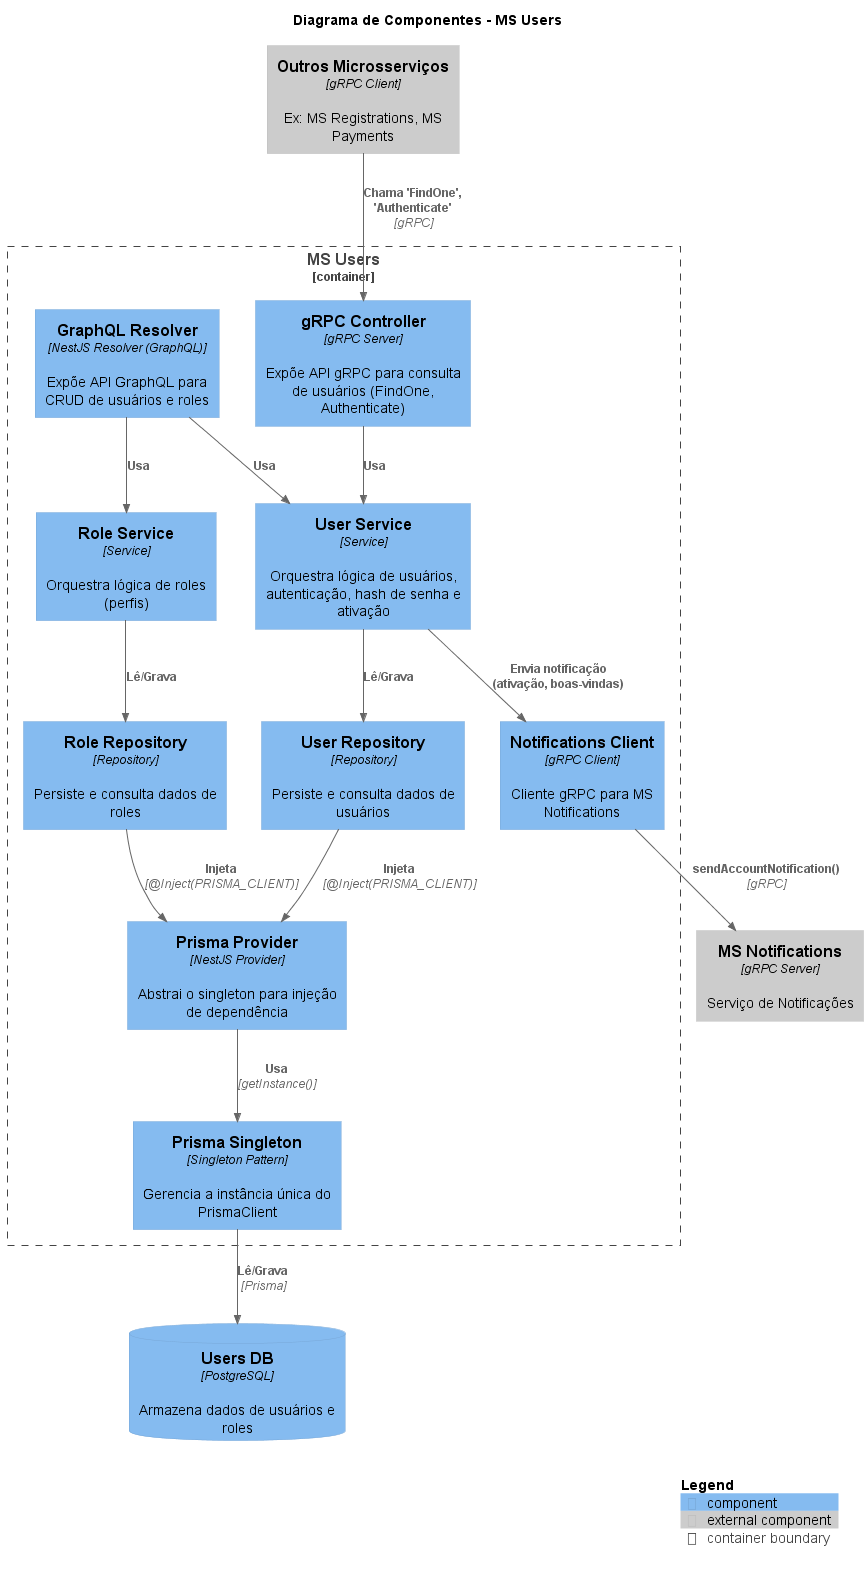

The diagram above was rendered by PlantUML. Its source (embedded in the PNG):
@startuml
!include https://raw.githubusercontent.com/plantuml-stdlib/C4-PlantUML/refs/heads/master/C4_Component.puml

title Diagrama de Componentes - MS Users

Component_Ext(ms_notifications, "MS Notifications", "gRPC Server", "Serviço de Notificações")
Component_Ext(other_services, "Outros Microsserviços", "gRPC Client", "Ex: MS Registrations, MS Payments")
ComponentDb(database, "Users DB", "PostgreSQL", "Armazena dados de usuários e roles")

Container_Boundary(ms_users, "MS Users") {
    
    Component(graphqlResolver, "GraphQL Resolver", "NestJS Resolver (GraphQL)", "Expõe API GraphQL para CRUD de usuários e roles")
    Component(grpcController, "gRPC Controller", "gRPC Server", "Expõe API gRPC para consulta de usuários (FindOne, Authenticate)")
    
    Component(userService, "User Service", "Service", "Orquestra lógica de usuários, autenticação, hash de senha e ativação")
    Component(roleService, "Role Service", "Service", "Orquestra lógica de roles (perfis)")
    
    Component(userRepo, "User Repository", "Repository", "Persiste e consulta dados de usuários")
    Component(roleRepo, "Role Repository", "Repository", "Persiste e consulta dados de roles")
    Component(prismaProvider, "Prisma Provider", "NestJS Provider", "Abstrai o singleton para injeção de dependência")
    Component(prismaSingleton, "Prisma Singleton", "Singleton Pattern", "Gerencia a instância única do PrismaClient")
    
    Component(notificationClient, "Notifications Client", "gRPC Client", "Cliente gRPC para MS Notifications")
}

Rel(other_services, grpcController, "Chama 'FindOne', 'Authenticate'", "gRPC")
Rel(graphqlResolver, userService, "Usa")
Rel(graphqlResolver, roleService, "Usa")
Rel(grpcController, userService, "Usa")

Rel(userService, userRepo, "Lê/Grava")
Rel(userService, notificationClient, "Envia notificação (ativação, boas-vindas)")
Rel(roleService, roleRepo, "Lê/Grava")

Rel(notificationClient, ms_notifications, "sendAccountNotification()", "gRPC")

Rel(userRepo, prismaProvider, "Injeta", "@Inject(PRISMA_CLIENT)")
Rel(roleRepo, prismaProvider, "Injeta", "@Inject(PRISMA_CLIENT)")
Rel(prismaProvider, prismaSingleton, "Usa", "getInstance()")
Rel(prismaSingleton, database, "Lê/Grava", "Prisma")

SHOW_LEGEND()
@enduml